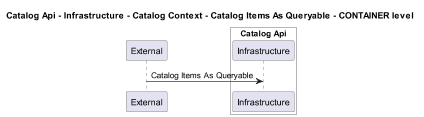

The diagram above was rendered by PlantUML. Its source (embedded in the PNG):
@startuml
!pragma layout smetana
skinparam dpi 60

title Catalog Api - Infrastructure - Catalog Context - Catalog Items As Queryable - CONTAINER level

participant "External" as C4InterFlow.SoftwareSystems.ExternalSystem

box "Catalog Api" #White
    participant "Infrastructure" as dotnet.eShop.Architecture.SoftwareSystems.CatalogApi.Containers.Infrastructure
end box


C4InterFlow.SoftwareSystems.ExternalSystem -> dotnet.eShop.Architecture.SoftwareSystems.CatalogApi.Containers.Infrastructure : Catalog Items As Queryable


@enduml